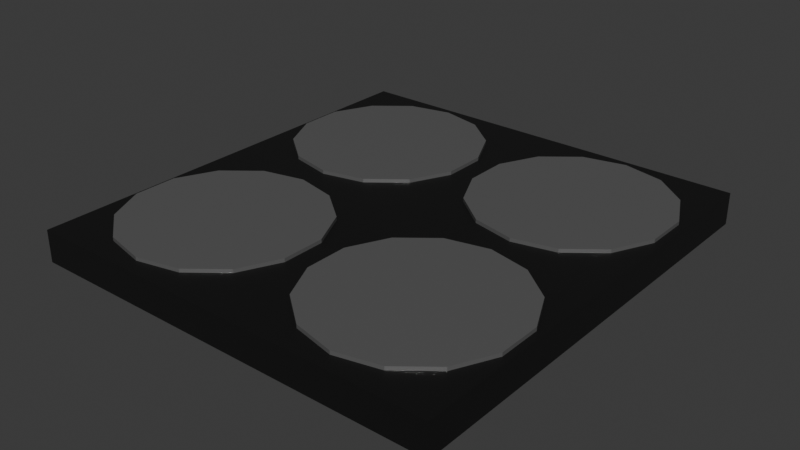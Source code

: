 # Source: cooker_2.blend  (saved by Blender 5.3.31; exported with 4.5.12 LTS)
import bpy
from mathutils import Matrix  # noqa: F401  (used for matrix-valued properties, if any)

bpy.ops.wm.read_factory_settings(use_empty=True)
scene = bpy.context.scene
scene.name = 'Scene'

# ---- collections
col_collection = bpy.data.collections.new('Collection'); scene.collection.children.link(col_collection)

# ---- materials (node trees are filled in below, after node groups)
mat_material = bpy.data.materials.new('Material')
mat_material.alpha_threshold = 0.0
mat_material.use_backface_culling_lightprobe_volume = False
mat_material.roughness = 0.5
mat_material.line_color = (0.0, 0.0, 0.0, 1.0)
mat_material_001 = bpy.data.materials.new('Material.001')

# ---- material node trees
mat_material.use_nodes = True; mat_material.node_tree.nodes.clear()
_N = mat_material.node_tree.nodes; _L = mat_material.node_tree.links
n0 = _N.new('ShaderNodeOutputMaterial'); n0.name = 'Material Output'; n0.location = (200, 100)
n1 = _N.new('ShaderNodeBsdfPrincipled'); n1.name = 'Principled BSDF'; n1.location = (-200, 100)
n1.inputs[0].default_value = (0.005458, 0.005458, 0.005458, 1.0)
n1.inputs[10].default_value = 0.005
_L.new(n1.outputs[0], n0.inputs[0])
n0.is_active_output = True
mat_material_001.use_nodes = True; mat_material_001.node_tree.nodes.clear()
_N = mat_material_001.node_tree.nodes; _L = mat_material_001.node_tree.links
n0 = _N.new('ShaderNodeBsdfPrincipled'); n0.name = 'Principled BSDF'; n0.location = (-200, 100)
n0.inputs[0].default_value = (0.1452, 0.1452, 0.1452, 1.0)
n0.inputs[1].default_value = 0.25
n0.inputs[2].default_value = 0.0
n0.inputs[10].default_value = 0.005
n1 = _N.new('ShaderNodeOutputMaterial'); n1.name = 'Material Output'; n1.location = (200, 100)
_L.new(n0.outputs[0], n1.inputs[0])
n1.is_active_output = True

# ---- world
world_world = bpy.data.worlds.new('World'); scene.world = world_world
world_world.use_nodes = True; world_world.node_tree.nodes.clear()
_N = world_world.node_tree.nodes; _L = world_world.node_tree.links
n0 = _N.new('ShaderNodeOutputWorld'); n0.name = 'World Output'; n0.location = (200, 100)
n1 = _N.new('ShaderNodeBackground'); n1.name = 'Background'; n1.location = (-200, 100)
n1.inputs[0].default_value = (0.05088, 0.05088, 0.05088, 1.0)
_L.new(n1.outputs[0], n0.inputs[0])
n0.is_active_output = True
world_world.color = (0.05088, 0.05088, 0.05088)
world_world.sun_shadow_jitter_overblur = 0.0

# ---- meshes
me_cube = bpy.data.meshes.new('Cube')
me_cube.from_pydata([(1.263, 1.34, 0.09574), (1.263, 1.34, -0.09574), (1.263, -1.34, 0.09574), (1.263, -1.34, -0.09574), (-1.263, 1.34, 0.09574), (-1.263, 1.34, -0.09574), (-1.263, -1.34, 0.09574), (-1.263, -1.34, -0.09574), (0.6508, 1.263, 0.04964), (0.6508, 1.263, 0.1173), (0.9059, 1.205, 0.04964), (0.9059, 1.205, 0.1173), (1.11, 1.041, 0.04964), (1.11, 1.041, 0.1173), (1.224, 0.8057, 0.04964), (1.224, 0.8057, 0.1173), (1.224, 0.5441, 0.04964), (1.224, 0.5441, 0.1173), (1.11, 0.3084, 0.04964), (1.11, 0.3084, 0.1173), (0.9059, 0.1453, 0.04964), (0.9059, 0.1453, 0.1173), (0.6508, 0.08703, 0.04964), (0.6508, 0.08703, 0.1173), (0.3957, 0.1453, 0.04964), (0.3957, 0.1453, 0.1173), (0.1912, 0.3084, 0.04964), (0.1912, 0.3084, 0.1173), (0.07766, 0.5441, 0.04964), (0.07766, 0.5441, 0.1173), (0.07766, 0.8057, 0.04964), (0.07766, 0.8057, 0.1173), (0.1912, 1.041, 0.04964), (0.1912, 1.041, 0.1173), (0.3957, 1.205, 0.04964), (0.3957, 1.205, 0.1173), (-0.6448, -0.07718, 0.04964), (-0.6448, -0.07718, 0.1173), (-0.3898, -0.1354, 0.04964), (-0.3898, -0.1354, 0.1173), (-0.1852, -0.2985, 0.04964), (-0.1852, -0.2985, 0.1173), (-0.0717, -0.5342, 0.04964), (-0.0717, -0.5342, 0.1173), (-0.0717, -0.7959, 0.04964), (-0.0717, -0.7959, 0.1173), (-0.1852, -1.032, 0.04964), (-0.1852, -1.032, 0.1173), (-0.3898, -1.195, 0.04964), (-0.3898, -1.195, 0.1173), (-0.6448, -1.253, 0.04964), (-0.6448, -1.253, 0.1173), (-0.8999, -1.195, 0.04964), (-0.8999, -1.195, 0.1173), (-1.104, -1.032, 0.04964), (-1.104, -1.032, 0.1173), (-1.218, -0.7959, 0.04964), (-1.218, -0.7959, 0.1173), (-1.218, -0.5342, 0.04964), (-1.218, -0.5342, 0.1173), (-1.104, -0.2985, 0.04964), (-1.104, -0.2985, 0.1173), (-0.8999, -0.1354, 0.04964), (-0.8999, -0.1354, 0.1173), (-0.646, 1.263, 0.04964), (-0.646, 1.263, 0.1173), (-0.391, 1.205, 0.04964), (-0.391, 1.205, 0.1173), (-0.1864, 1.041, 0.04964), (-0.1864, 1.041, 0.1173), (-0.07289, 0.8057, 0.04964), (-0.07289, 0.8057, 0.1173), (-0.07289, 0.5441, 0.04964), (-0.07289, 0.5441, 0.1173), (-0.1864, 0.3084, 0.04964), (-0.1864, 0.3084, 0.1173), (-0.391, 0.1453, 0.04964), (-0.391, 0.1453, 0.1173), (-0.646, 0.08703, 0.04964), (-0.646, 0.08703, 0.1173), (-0.9011, 0.1453, 0.04964), (-0.9011, 0.1453, 0.1173), (-1.106, 0.3084, 0.04964), (-1.106, 0.3084, 0.1173), (-1.219, 0.5441, 0.04964), (-1.219, 0.5441, 0.1173), (-1.219, 0.8057, 0.04964), (-1.219, 0.8057, 0.1173), (-1.106, 1.041, 0.04964), (-1.106, 1.041, 0.1173), (-0.9011, 1.205, 0.04964), (-0.9011, 1.205, 0.1173), (0.6508, -0.07183, 0.04964), (0.6508, -0.07183, 0.1173), (0.9059, -0.13, 0.04964), (0.9059, -0.13, 0.1173), (1.11, -0.2932, 0.04964), (1.11, -0.2932, 0.1173), (1.224, -0.5289, 0.04964), (1.224, -0.5289, 0.1173), (1.224, -0.7905, 0.04964), (1.224, -0.7905, 0.1173), (1.11, -1.026, 0.04964), (1.11, -1.026, 0.1173), (0.9059, -1.189, 0.04964), (0.9059, -1.189, 0.1173), (0.6508, -1.248, 0.04964), (0.6508, -1.248, 0.1173), (0.3957, -1.189, 0.04964), (0.3957, -1.189, 0.1173), (0.1912, -1.026, 0.04964), (0.1912, -1.026, 0.1173), (0.07766, -0.7905, 0.04964), (0.07766, -0.7905, 0.1173), (0.07766, -0.5289, 0.04964), (0.07766, -0.5289, 0.1173), (0.1912, -0.2932, 0.04964), (0.1912, -0.2932, 0.1173), (0.3957, -0.13, 0.04964), (0.3957, -0.13, 0.1173)], [], [(0, 4, 6, 2), (3, 2, 6, 7), (7, 6, 4, 5), (5, 1, 3, 7), (1, 0, 2, 3), (5, 4, 0, 1), (8, 9, 11, 10), (10, 11, 13, 12), (12, 13, 15, 14), (14, 15, 17, 16), (16, 17, 19, 18), (18, 19, 21, 20), (20, 21, 23, 22), (22, 23, 25, 24), (24, 25, 27, 26), (26, 27, 29, 28), (28, 29, 31, 30), (30, 31, 33, 32), (11, 9, 35, 33, 31, 29, 27, 25, 23, 21, 19, 17, 15, 13), (32, 33, 35, 34), (34, 35, 9, 8), (8, 10, 12, 14, 16, 18, 20, 22, 24, 26, 28, 30, 32, 34), (36, 37, 39, 38), (38, 39, 41, 40), (40, 41, 43, 42), (42, 43, 45, 44), (44, 45, 47, 46), (46, 47, 49, 48), (48, 49, 51, 50), (50, 51, 53, 52), (52, 53, 55, 54), (54, 55, 57, 56), (56, 57, 59, 58), (58, 59, 61, 60), (39, 37, 63, 61, 59, 57, 55, 53, 51, 49, 47, 45, 43, 41), (60, 61, 63, 62), (62, 63, 37, 36), (36, 38, 40, 42, 44, 46, 48, 50, 52, 54, 56, 58, 60, 62), (64, 65, 67, 66), (66, 67, 69, 68), (68, 69, 71, 70), (70, 71, 73, 72), (72, 73, 75, 74), (74, 75, 77, 76), (76, 77, 79, 78), (78, 79, 81, 80), (80, 81, 83, 82), (82, 83, 85, 84), (84, 85, 87, 86), (86, 87, 89, 88), (67, 65, 91, 89, 87, 85, 83, 81, 79, 77, 75, 73, 71, 69), (88, 89, 91, 90), (90, 91, 65, 64), (64, 66, 68, 70, 72, 74, 76, 78, 80, 82, 84, 86, 88, 90), (92, 93, 95, 94), (94, 95, 97, 96), (96, 97, 99, 98), (98, 99, 101, 100), (100, 101, 103, 102), (102, 103, 105, 104), (104, 105, 107, 106), (106, 107, 109, 108), (108, 109, 111, 110), (110, 111, 113, 112), (112, 113, 115, 114), (114, 115, 117, 116), (95, 93, 119, 117, 115, 113, 111, 109, 107, 105, 103, 101, 99, 97), (116, 117, 119, 118), (118, 119, 93, 92), (92, 94, 96, 98, 100, 102, 104, 106, 108, 110, 112, 114, 116, 118)])
me_cube.polygons.foreach_set('material_index', [0, 0, 0, 0, 0, 0, 1, 1, 1, 1, 1, 1, 1, 1, 1, 1, 1, 1, 1, 1, 1, 1, 1, 1, 1, 1, 1, 1, 1, 1, 1, 1, 1, 1, 1, 1, 1, 1, 1, 1, 1, 1, 1, 1, 1, 1, 1, 1, 1, 1, 1, 1, 1, 1, 1, 1, 1, 1, 1, 1, 1, 1, 1, 1, 1, 1, 1, 1, 1, 1])
_uv = me_cube.uv_layers.new(name='UVMap')
_uv.uv.foreach_set('vector', [0.625, 0.5, 0.875, 0.5, 0.875, 0.75, 0.625, 0.75, 0.375, 0.75, 0.625, 0.75, 0.625, 1.0, 0.375, 1.0, 0.375, 0.0, 0.625, 0.0, 0.625, 0.25, 0.375, 0.25, 0.125, 0.5, 0.375, 0.5, 0.375, 0.75, 0.125, 0.75, 0.375, 0.5, 0.625, 0.5, 0.625, 0.75, 0.375, 0.75, 0.375, 0.25, 0.625, 0.25, 0.625, 0.5, 0.375, 0.5, 1.0, 0.5, 1.0, 1.0, 0.9286, 1.0, 0.9286, 0.5, 0.9286, 0.5, 0.9286, 1.0, 0.8571, 1.0, 0.8571, 0.5, 0.8571, 0.5, 0.8571, 1.0, 0.7857, 1.0, 0.7857, 0.5, 0.7857, 0.5, 0.7857, 1.0, 0.7143, 1.0, 0.7143, 0.5, 0.7143, 0.5, 0.7143, 1.0, 0.6429, 1.0, 0.6429, 0.5, 0.6429, 0.5, 0.6429, 1.0, 0.5714, 1.0, 0.5714, 0.5, 0.5714, 0.5, 0.5714, 1.0, 0.5, 1.0, 0.5, 0.5, 0.5, 0.5, 0.5, 1.0, 0.4286, 1.0, 0.4286, 0.5, 0.4286, 0.5, 0.4286, 1.0, 0.3571, 1.0, 0.3571, 0.5, 0.3571, 0.5, 0.3571, 1.0, 0.2857, 1.0, 0.2857, 0.5, 0.2857, 0.5, 0.2857, 1.0, 0.2143, 1.0, 0.2143, 0.5, 0.2143, 0.5, 0.2143, 1.0, 0.1429, 1.0, 0.1429, 0.5, 0.3541, 0.4662, 0.25, 0.49, 0.1459, 0.4662, 0.06236, 0.3996, 0.01602, 0.3034, 0.01602, 0.1966, 0.06236, 0.1004, 0.1459, 0.03377, 0.25, 0.01, 0.3541, 0.03377, 0.4376, 0.1004, 0.484, 0.1966, 0.484, 0.3034, 0.4376, 0.3996, 0.1429, 0.5, 0.1429, 1.0, 0.07143, 1.0, 0.07143, 0.5, 0.07143, 0.5, 0.07143, 1.0, -1.341e-07, 1.0, -1.341e-07, 0.5, 0.75, 0.49, 0.8541, 0.4662, 0.9376, 0.3996, 0.984, 0.3034, 0.984, 0.1966, 0.9376, 0.1004, 0.8541, 0.03377, 0.75, 0.01, 0.6459, 0.03377, 0.5624, 0.1004, 0.516, 0.1966, 0.516, 0.3034, 0.5624, 0.3996, 0.6459, 0.4662, 1.0, 0.5, 1.0, 1.0, 0.9286, 1.0, 0.9286, 0.5, 0.9286, 0.5, 0.9286, 1.0, 0.8571, 1.0, 0.8571, 0.5, 0.8571, 0.5, 0.8571, 1.0, 0.7857, 1.0, 0.7857, 0.5, 0.7857, 0.5, 0.7857, 1.0, 0.7143, 1.0, 0.7143, 0.5, 0.7143, 0.5, 0.7143, 1.0, 0.6429, 1.0, 0.6429, 0.5, 0.6429, 0.5, 0.6429, 1.0, 0.5714, 1.0, 0.5714, 0.5, 0.5714, 0.5, 0.5714, 1.0, 0.5, 1.0, 0.5, 0.5, 0.5, 0.5, 0.5, 1.0, 0.4286, 1.0, 0.4286, 0.5, 0.4286, 0.5, 0.4286, 1.0, 0.3571, 1.0, 0.3571, 0.5, 0.3571, 0.5, 0.3571, 1.0, 0.2857, 1.0, 0.2857, 0.5, 0.2857, 0.5, 0.2857, 1.0, 0.2143, 1.0, 0.2143, 0.5, 0.2143, 0.5, 0.2143, 1.0, 0.1429, 1.0, 0.1429, 0.5, 0.3541, 0.4662, 0.25, 0.49, 0.1459, 0.4662, 0.06236, 0.3996, 0.01602, 0.3034, 0.01602, 0.1966, 0.06236, 0.1004, 0.1459, 0.03377, 0.25, 0.01, 0.3541, 0.03377, 0.4376, 0.1004, 0.484, 0.1966, 0.484, 0.3034, 0.4376, 0.3996, 0.1429, 0.5, 0.1429, 1.0, 0.07143, 1.0, 0.07143, 0.5, 0.07143, 0.5, 0.07143, 1.0, -1.341e-07, 1.0, -1.341e-07, 0.5, 0.75, 0.49, 0.8541, 0.4662, 0.9376, 0.3996, 0.984, 0.3034, 0.984, 0.1966, 0.9376, 0.1004, 0.8541, 0.03377, 0.75, 0.01, 0.6459, 0.03377, 0.5624, 0.1004, 0.516, 0.1966, 0.516, 0.3034, 0.5624, 0.3996, 0.6459, 0.4662, 1.0, 0.5, 1.0, 1.0, 0.9286, 1.0, 0.9286, 0.5, 0.9286, 0.5, 0.9286, 1.0, 0.8571, 1.0, 0.8571, 0.5, 0.8571, 0.5, 0.8571, 1.0, 0.7857, 1.0, 0.7857, 0.5, 0.7857, 0.5, 0.7857, 1.0, 0.7143, 1.0, 0.7143, 0.5, 0.7143, 0.5, 0.7143, 1.0, 0.6429, 1.0, 0.6429, 0.5, 0.6429, 0.5, 0.6429, 1.0, 0.5714, 1.0, 0.5714, 0.5, 0.5714, 0.5, 0.5714, 1.0, 0.5, 1.0, 0.5, 0.5, 0.5, 0.5, 0.5, 1.0, 0.4286, 1.0, 0.4286, 0.5, 0.4286, 0.5, 0.4286, 1.0, 0.3571, 1.0, 0.3571, 0.5, 0.3571, 0.5, 0.3571, 1.0, 0.2857, 1.0, 0.2857, 0.5, 0.2857, 0.5, 0.2857, 1.0, 0.2143, 1.0, 0.2143, 0.5, 0.2143, 0.5, 0.2143, 1.0, 0.1429, 1.0, 0.1429, 0.5, 0.3541, 0.4662, 0.25, 0.49, 0.1459, 0.4662, 0.06236, 0.3996, 0.01602, 0.3034, 0.01602, 0.1966, 0.06236, 0.1004, 0.1459, 0.03377, 0.25, 0.01, 0.3541, 0.03377, 0.4376, 0.1004, 0.484, 0.1966, 0.484, 0.3034, 0.4376, 0.3996, 0.1429, 0.5, 0.1429, 1.0, 0.07143, 1.0, 0.07143, 0.5, 0.07143, 0.5, 0.07143, 1.0, -1.341e-07, 1.0, -1.341e-07, 0.5, 0.75, 0.49, 0.8541, 0.4662, 0.9376, 0.3996, 0.984, 0.3034, 0.984, 0.1966, 0.9376, 0.1004, 0.8541, 0.03377, 0.75, 0.01, 0.6459, 0.03377, 0.5624, 0.1004, 0.516, 0.1966, 0.516, 0.3034, 0.5624, 0.3996, 0.6459, 0.4662, 1.0, 0.5, 1.0, 1.0, 0.9286, 1.0, 0.9286, 0.5, 0.9286, 0.5, 0.9286, 1.0, 0.8571, 1.0, 0.8571, 0.5, 0.8571, 0.5, 0.8571, 1.0, 0.7857, 1.0, 0.7857, 0.5, 0.7857, 0.5, 0.7857, 1.0, 0.7143, 1.0, 0.7143, 0.5, 0.7143, 0.5, 0.7143, 1.0, 0.6429, 1.0, 0.6429, 0.5, 0.6429, 0.5, 0.6429, 1.0, 0.5714, 1.0, 0.5714, 0.5, 0.5714, 0.5, 0.5714, 1.0, 0.5, 1.0, 0.5, 0.5, 0.5, 0.5, 0.5, 1.0, 0.4286, 1.0, 0.4286, 0.5, 0.4286, 0.5, 0.4286, 1.0, 0.3571, 1.0, 0.3571, 0.5, 0.3571, 0.5, 0.3571, 1.0, 0.2857, 1.0, 0.2857, 0.5, 0.2857, 0.5, 0.2857, 1.0, 0.2143, 1.0, 0.2143, 0.5, 0.2143, 0.5, 0.2143, 1.0, 0.1429, 1.0, 0.1429, 0.5, 0.3541, 0.4662, 0.25, 0.49, 0.1459, 0.4662, 0.06236, 0.3996, 0.01602, 0.3034, 0.01602, 0.1966, 0.06236, 0.1004, 0.1459, 0.03377, 0.25, 0.01, 0.3541, 0.03377, 0.4376, 0.1004, 0.484, 0.1966, 0.484, 0.3034, 0.4376, 0.3996, 0.1429, 0.5, 0.1429, 1.0, 0.07143, 1.0, 0.07143, 0.5, 0.07143, 0.5, 0.07143, 1.0, -1.341e-07, 1.0, -1.341e-07, 0.5, 0.75, 0.49, 0.8541, 0.4662, 0.9376, 0.3996, 0.984, 0.3034, 0.984, 0.1966, 0.9376, 0.1004, 0.8541, 0.03377, 0.75, 0.01, 0.6459, 0.03377, 0.5624, 0.1004, 0.516, 0.1966, 0.516, 0.3034, 0.5624, 0.3996, 0.6459, 0.4662])
me_cube.materials.append(mat_material)
me_cube.materials.append(mat_material_001)
me_cube.update()

# ---- objects
ob_cube = bpy.data.objects.new('Cube', me_cube)

# ---- transforms, parenting, visibility, modifiers, constraints
ob_cube.location = (0.0, 0.0, 0.0)
ob_cube.lock_rotations_4d = False
ob_cube.empty_display_type = 'ARROWS'
ob_cube.lineart.crease_threshold = 0.0

# ---- collection membership
col_collection.objects.link(ob_cube)

# ---- scene / render settings (as saved in the file)
scene.frame_start = 1; scene.frame_end = 250; scene.frame_set(1)
scene.render.engine = 'BLENDER_EEVEE_NEXT'
scene.render.bake_bias = 0.0
scene.render.bake_samples = 0
scene.render.compositor_device = 'GPU'
scene.eevee.use_volume_custom_range = False
scene.eevee.fast_gi_thickness_near = 0.1
scene.eevee.fast_gi_thickness_far = 0.0
scene.eevee.ray_tracing_options.screen_trace_thickness = 0.1
bpy.context.view_layer.update()

# ---- added for rendering (the .blend has no active camera and no usable light): camera, sun
cam_auto = bpy.data.cameras.new('AutoCamera')
cam_auto.lens = 50.0
cam_auto.sensor_width = 36.0
cam_auto.clip_end = 1000.0
ob_auto_camera = bpy.data.objects.new('AutoCamera', cam_auto)
scene.collection.objects.link(ob_auto_camera)
ob_auto_camera.location = (3.41297, -4.09556, 2.74115)
ob_auto_camera.rotation_euler = (1.09748, -7.21219e-08, 0.694738)
scene.camera = ob_auto_camera
light_auto_sun = bpy.data.lights.new('AutoSun', 'SUN')
light_auto_sun.energy = 3.0
light_auto_sun.angle = 0.0523599
ob_auto_sun = bpy.data.objects.new('AutoSun', light_auto_sun)
scene.collection.objects.link(ob_auto_sun)
ob_auto_sun.rotation_euler = (0.872665, 0.174533, 0.523599)
bpy.context.view_layer.update()
